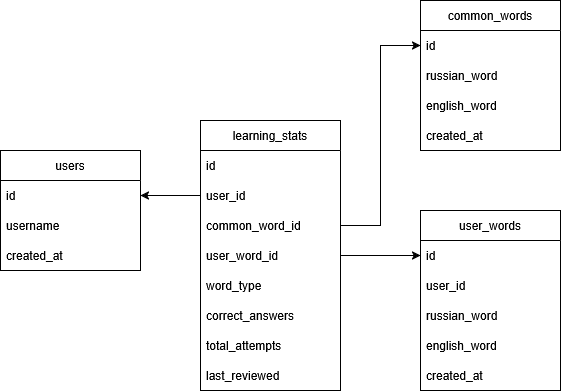

The diagram above was exported from draw.io. Its source (the exported page's mxGraphModel, read from the mxfile embedded in the PNG):
<mxGraphModel dx="1414" dy="779" grid="1" gridSize="10" guides="1" tooltips="1" connect="1" arrows="1" fold="1" page="1" pageScale="1" pageWidth="827" pageHeight="1169" background="light-dark(#FFFFFF,#121212)" math="0" shadow="0">
  <root>
    <mxCell id="0" />
    <mxCell id="1" parent="0" style="locked=0;" />
    <mxCell id="iOw8a8dZaT8xQUua7KDU-1" parent="1" style="swimlane;fontStyle=0;childLayout=stackLayout;horizontal=1;startSize=30;horizontalStack=0;resizeParent=1;resizeParentMax=0;resizeLast=0;collapsible=1;marginBottom=0;whiteSpace=wrap;html=1;" value="&lt;div&gt;users&lt;/div&gt;" vertex="1">
      <mxGeometry height="120" width="140" x="130" y="260" as="geometry" />
    </mxCell>
    <mxCell id="iOw8a8dZaT8xQUua7KDU-2" parent="iOw8a8dZaT8xQUua7KDU-1" style="text;strokeColor=none;fillColor=none;align=left;verticalAlign=middle;spacingLeft=4;spacingRight=4;overflow=hidden;points=[[0,0.5],[1,0.5]];portConstraint=eastwest;rotatable=0;whiteSpace=wrap;html=1;" value="&lt;div&gt;id&lt;/div&gt;" vertex="1">
      <mxGeometry height="30" width="140" y="30" as="geometry" />
    </mxCell>
    <mxCell id="iOw8a8dZaT8xQUua7KDU-3" parent="iOw8a8dZaT8xQUua7KDU-1" style="text;strokeColor=none;fillColor=none;align=left;verticalAlign=middle;spacingLeft=4;spacingRight=4;overflow=hidden;points=[[0,0.5],[1,0.5]];portConstraint=eastwest;rotatable=0;whiteSpace=wrap;html=1;" value="username" vertex="1">
      <mxGeometry height="30" width="140" y="60" as="geometry" />
    </mxCell>
    <mxCell id="iOw8a8dZaT8xQUua7KDU-4" parent="iOw8a8dZaT8xQUua7KDU-1" style="text;strokeColor=none;fillColor=none;align=left;verticalAlign=middle;spacingLeft=4;spacingRight=4;overflow=hidden;points=[[0,0.5],[1,0.5]];portConstraint=eastwest;rotatable=0;whiteSpace=wrap;html=1;" value="created_at" vertex="1">
      <mxGeometry height="30" width="140" y="90" as="geometry" />
    </mxCell>
    <mxCell id="iOw8a8dZaT8xQUua7KDU-5" parent="1" style="swimlane;fontStyle=0;childLayout=stackLayout;horizontal=1;startSize=30;horizontalStack=0;resizeParent=1;resizeParentMax=0;resizeLast=0;collapsible=1;marginBottom=0;whiteSpace=wrap;html=1;" value="common_words" vertex="1">
      <mxGeometry height="150" width="140" x="550" y="110" as="geometry" />
    </mxCell>
    <mxCell id="iOw8a8dZaT8xQUua7KDU-6" parent="iOw8a8dZaT8xQUua7KDU-5" style="text;strokeColor=none;fillColor=none;align=left;verticalAlign=middle;spacingLeft=4;spacingRight=4;overflow=hidden;points=[[0,0.5],[1,0.5]];portConstraint=eastwest;rotatable=0;whiteSpace=wrap;html=1;" value="id" vertex="1">
      <mxGeometry height="30" width="140" y="30" as="geometry" />
    </mxCell>
    <mxCell id="iOw8a8dZaT8xQUua7KDU-7" parent="iOw8a8dZaT8xQUua7KDU-5" style="text;strokeColor=none;fillColor=none;align=left;verticalAlign=middle;spacingLeft=4;spacingRight=4;overflow=hidden;points=[[0,0.5],[1,0.5]];portConstraint=eastwest;rotatable=0;whiteSpace=wrap;html=1;" value="russian_word" vertex="1">
      <mxGeometry height="30" width="140" y="60" as="geometry" />
    </mxCell>
    <mxCell id="iOw8a8dZaT8xQUua7KDU-8" parent="iOw8a8dZaT8xQUua7KDU-5" style="text;strokeColor=none;fillColor=none;align=left;verticalAlign=middle;spacingLeft=4;spacingRight=4;overflow=hidden;points=[[0,0.5],[1,0.5]];portConstraint=eastwest;rotatable=0;whiteSpace=wrap;html=1;" value="english_word" vertex="1">
      <mxGeometry height="30" width="140" y="90" as="geometry" />
    </mxCell>
    <mxCell id="iOw8a8dZaT8xQUua7KDU-14" parent="iOw8a8dZaT8xQUua7KDU-5" style="text;strokeColor=none;fillColor=none;align=left;verticalAlign=middle;spacingLeft=4;spacingRight=4;overflow=hidden;points=[[0,0.5],[1,0.5]];portConstraint=eastwest;rotatable=0;whiteSpace=wrap;html=1;" value="created_at" vertex="1">
      <mxGeometry height="30" width="140" y="120" as="geometry" />
    </mxCell>
    <mxCell id="iOw8a8dZaT8xQUua7KDU-9" parent="1" style="swimlane;fontStyle=0;childLayout=stackLayout;horizontal=1;startSize=30;horizontalStack=0;resizeParent=1;resizeParentMax=0;resizeLast=0;collapsible=1;marginBottom=0;whiteSpace=wrap;html=1;" value="user_words" vertex="1">
      <mxGeometry height="180" width="140" x="550" y="320" as="geometry">
        <mxRectangle height="30" width="100" x="550" y="90" as="alternateBounds" />
      </mxGeometry>
    </mxCell>
    <mxCell id="iOw8a8dZaT8xQUua7KDU-10" parent="iOw8a8dZaT8xQUua7KDU-9" style="text;strokeColor=none;fillColor=none;align=left;verticalAlign=middle;spacingLeft=4;spacingRight=4;overflow=hidden;points=[[0,0.5],[1,0.5]];portConstraint=eastwest;rotatable=0;whiteSpace=wrap;html=1;" value="id" vertex="1">
      <mxGeometry height="30" width="140" y="30" as="geometry" />
    </mxCell>
    <mxCell id="iOw8a8dZaT8xQUua7KDU-11" parent="iOw8a8dZaT8xQUua7KDU-9" style="text;strokeColor=none;fillColor=none;align=left;verticalAlign=middle;spacingLeft=4;spacingRight=4;overflow=hidden;points=[[0,0.5],[1,0.5]];portConstraint=eastwest;rotatable=0;whiteSpace=wrap;html=1;" value="user_id" vertex="1">
      <mxGeometry height="30" width="140" y="60" as="geometry" />
    </mxCell>
    <mxCell id="iOw8a8dZaT8xQUua7KDU-12" parent="iOw8a8dZaT8xQUua7KDU-9" style="text;strokeColor=none;fillColor=none;align=left;verticalAlign=middle;spacingLeft=4;spacingRight=4;overflow=hidden;points=[[0,0.5],[1,0.5]];portConstraint=eastwest;rotatable=0;whiteSpace=wrap;html=1;" value="russian_word" vertex="1">
      <mxGeometry height="30" width="140" y="90" as="geometry" />
    </mxCell>
    <mxCell id="iOw8a8dZaT8xQUua7KDU-16" parent="iOw8a8dZaT8xQUua7KDU-9" style="text;strokeColor=none;fillColor=none;align=left;verticalAlign=middle;spacingLeft=4;spacingRight=4;overflow=hidden;points=[[0,0.5],[1,0.5]];portConstraint=eastwest;rotatable=0;whiteSpace=wrap;html=1;" value="english_word" vertex="1">
      <mxGeometry height="30" width="140" y="120" as="geometry" />
    </mxCell>
    <mxCell id="iOw8a8dZaT8xQUua7KDU-15" parent="iOw8a8dZaT8xQUua7KDU-9" style="text;strokeColor=none;fillColor=none;align=left;verticalAlign=middle;spacingLeft=4;spacingRight=4;overflow=hidden;points=[[0,0.5],[1,0.5]];portConstraint=eastwest;rotatable=0;whiteSpace=wrap;html=1;" value="created_at" vertex="1">
      <mxGeometry height="30" width="140" y="150" as="geometry" />
    </mxCell>
    <mxCell id="iOw8a8dZaT8xQUua7KDU-23" parent="1" style="swimlane;fontStyle=0;childLayout=stackLayout;horizontal=1;startSize=30;horizontalStack=0;resizeParent=1;resizeParentMax=0;resizeLast=0;collapsible=1;marginBottom=0;whiteSpace=wrap;html=1;" value="learning_stats" vertex="1">
      <mxGeometry height="270" width="140" x="330" y="230" as="geometry" />
    </mxCell>
    <mxCell id="iOw8a8dZaT8xQUua7KDU-24" parent="iOw8a8dZaT8xQUua7KDU-23" style="text;strokeColor=none;fillColor=none;align=left;verticalAlign=middle;spacingLeft=4;spacingRight=4;overflow=hidden;points=[[0,0.5],[1,0.5]];portConstraint=eastwest;rotatable=0;whiteSpace=wrap;html=1;" value="id" vertex="1">
      <mxGeometry height="30" width="140" y="30" as="geometry" />
    </mxCell>
    <mxCell id="iOw8a8dZaT8xQUua7KDU-25" parent="iOw8a8dZaT8xQUua7KDU-23" style="text;strokeColor=none;fillColor=none;align=left;verticalAlign=middle;spacingLeft=4;spacingRight=4;overflow=hidden;points=[[0,0.5],[1,0.5]];portConstraint=eastwest;rotatable=0;whiteSpace=wrap;html=1;" value="user_id" vertex="1">
      <mxGeometry height="30" width="140" y="60" as="geometry" />
    </mxCell>
    <mxCell id="iOw8a8dZaT8xQUua7KDU-26" parent="iOw8a8dZaT8xQUua7KDU-23" style="text;strokeColor=none;fillColor=none;align=left;verticalAlign=middle;spacingLeft=4;spacingRight=4;overflow=hidden;points=[[0,0.5],[1,0.5]];portConstraint=eastwest;rotatable=0;whiteSpace=wrap;html=1;" value="common_word_id" vertex="1">
      <mxGeometry height="30" width="140" y="90" as="geometry" />
    </mxCell>
    <mxCell id="iOw8a8dZaT8xQUua7KDU-30" parent="iOw8a8dZaT8xQUua7KDU-23" style="text;strokeColor=none;fillColor=none;align=left;verticalAlign=middle;spacingLeft=4;spacingRight=4;overflow=hidden;points=[[0,0.5],[1,0.5]];portConstraint=eastwest;rotatable=0;whiteSpace=wrap;html=1;" value="user_word_id" vertex="1">
      <mxGeometry height="30" width="140" y="120" as="geometry" />
    </mxCell>
    <mxCell id="iOw8a8dZaT8xQUua7KDU-29" parent="iOw8a8dZaT8xQUua7KDU-23" style="text;strokeColor=none;fillColor=none;align=left;verticalAlign=middle;spacingLeft=4;spacingRight=4;overflow=hidden;points=[[0,0.5],[1,0.5]];portConstraint=eastwest;rotatable=0;whiteSpace=wrap;html=1;" value="&lt;div&gt;word_type&lt;/div&gt;" vertex="1">
      <mxGeometry height="30" width="140" y="150" as="geometry" />
    </mxCell>
    <mxCell id="iOw8a8dZaT8xQUua7KDU-28" parent="iOw8a8dZaT8xQUua7KDU-23" style="text;strokeColor=none;fillColor=none;align=left;verticalAlign=middle;spacingLeft=4;spacingRight=4;overflow=hidden;points=[[0,0.5],[1,0.5]];portConstraint=eastwest;rotatable=0;whiteSpace=wrap;html=1;" value="correct_answers" vertex="1">
      <mxGeometry height="30" width="140" y="180" as="geometry" />
    </mxCell>
    <mxCell id="iOw8a8dZaT8xQUua7KDU-34" parent="iOw8a8dZaT8xQUua7KDU-23" style="text;strokeColor=none;fillColor=none;align=left;verticalAlign=middle;spacingLeft=4;spacingRight=4;overflow=hidden;points=[[0,0.5],[1,0.5]];portConstraint=eastwest;rotatable=0;whiteSpace=wrap;html=1;" value="total_attempts" vertex="1">
      <mxGeometry height="30" width="140" y="210" as="geometry" />
    </mxCell>
    <mxCell id="iOw8a8dZaT8xQUua7KDU-33" parent="iOw8a8dZaT8xQUua7KDU-23" style="text;strokeColor=none;fillColor=none;align=left;verticalAlign=middle;spacingLeft=4;spacingRight=4;overflow=hidden;points=[[0,0.5],[1,0.5]];portConstraint=eastwest;rotatable=0;whiteSpace=wrap;html=1;" value="&lt;div&gt;last_reviewed&lt;/div&gt;" vertex="1">
      <mxGeometry height="30" width="140" y="240" as="geometry" />
    </mxCell>
    <mxCell id="iOw8a8dZaT8xQUua7KDU-40" edge="1" parent="1" source="iOw8a8dZaT8xQUua7KDU-23" style="edgeStyle=orthogonalEdgeStyle;rounded=0;orthogonalLoop=1;jettySize=auto;html=1;exitX=1;exitY=0.5;exitDx=0;exitDy=0;" target="iOw8a8dZaT8xQUua7KDU-10">
      <mxGeometry relative="1" as="geometry" />
    </mxCell>
    <mxCell id="iOw8a8dZaT8xQUua7KDU-35" edge="1" parent="1" source="iOw8a8dZaT8xQUua7KDU-25" style="edgeStyle=orthogonalEdgeStyle;rounded=0;orthogonalLoop=1;jettySize=auto;html=1;exitX=0;exitY=0.5;exitDx=0;exitDy=0;" target="iOw8a8dZaT8xQUua7KDU-2" value="">
      <mxGeometry relative="1" as="geometry" />
    </mxCell>
    <mxCell id="iOw8a8dZaT8xQUua7KDU-38" edge="1" parent="1" source="iOw8a8dZaT8xQUua7KDU-26" style="edgeStyle=orthogonalEdgeStyle;rounded=0;orthogonalLoop=1;jettySize=auto;html=1;exitX=1;exitY=0.5;exitDx=0;exitDy=0;" target="iOw8a8dZaT8xQUua7KDU-6" value="">
      <mxGeometry relative="1" as="geometry" />
    </mxCell>
  </root>
</mxGraphModel>